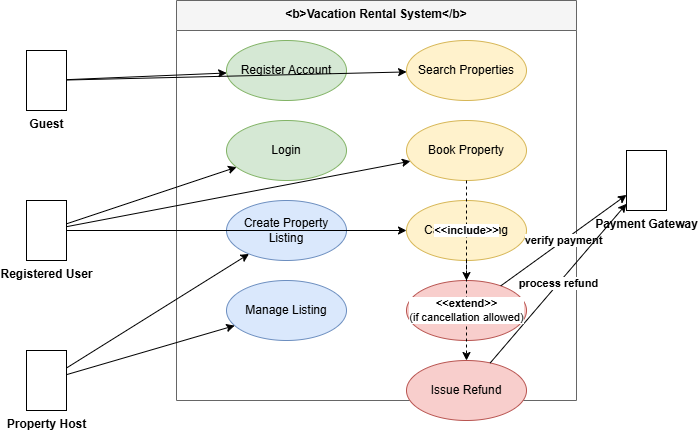

The diagram above was exported from draw.io. Its source (the exported page's mxGraphModel, read from the mxfile embedded in the PNG):
<mxGraphModel dx="872" dy="431" grid="1" gridSize="10" guides="1" tooltips="1" connect="1" arrows="1" fold="1" page="1" pageScale="1" pageWidth="827" pageHeight="1169" math="0" shadow="0">
  <root>
    <mxCell id="0" />
    <mxCell id="1" parent="0" />
    <mxCell id="guest" value="&lt;b&gt;Guest&lt;/b&gt;" style="umlActor;verticalLabelPosition=bottom;verticalAlign=top;html=1;outlineConnect=0;" parent="1" vertex="1">
      <mxGeometry x="100" y="200" width="40" height="60" as="geometry" />
    </mxCell>
    <mxCell id="user" value="&lt;b&gt;Registered User&lt;/b&gt;" style="umlActor;verticalLabelPosition=bottom;verticalAlign=top;html=1;outlineConnect=0;" parent="1" vertex="1">
      <mxGeometry x="100" y="350" width="40" height="60" as="geometry" />
    </mxCell>
    <mxCell id="host" value="&lt;b&gt;Property Host&lt;/b&gt;" style="umlActor;verticalLabelPosition=bottom;verticalAlign=top;html=1;outlineConnect=0;" parent="1" vertex="1">
      <mxGeometry x="100" y="500" width="40" height="60" as="geometry" />
    </mxCell>
    <mxCell id="payment" value="&lt;b&gt;Payment Gateway&lt;/b&gt;" style="umlActor;verticalLabelPosition=bottom;verticalAlign=top;html=1;outlineConnect=0;" parent="1" vertex="1">
      <mxGeometry x="700" y="300" width="40" height="60" as="geometry" />
    </mxCell>
    <mxCell id="system" value="&lt;b&gt;Vacation Rental System&lt;/b&gt;" style="swimlane;fontStyle=1;align=center;verticalAlign=top;childLayout=stackLayout;horizontal=1;startSize=30;horizontalStack=0;resizeParent=1;resizeParentMax=0;resizeLast=0;collapsible=1;marginBottom=0;fillColor=#f5f5f5;strokeColor=#666666;" parent="1" vertex="1">
      <mxGeometry x="250" y="150" width="400" height="400" as="geometry" />
    </mxCell>
    <mxCell id="register" value="Register Account" style="ellipse;whiteSpace=wrap;html=1;aspect=fixed;fillColor=#d5e8d4;strokeColor=#82b366;" parent="system" vertex="1">
      <mxGeometry x="50" y="40" width="120" height="60" as="geometry" />
    </mxCell>
    <mxCell id="login" value="Login" style="ellipse;whiteSpace=wrap;html=1;aspect=fixed;fillColor=#d5e8d4;strokeColor=#82b366;" parent="system" vertex="1">
      <mxGeometry x="50" y="120" width="120" height="60" as="geometry" />
    </mxCell>
    <mxCell id="create_listing" value="Create Property Listing" style="ellipse;whiteSpace=wrap;html=1;aspect=fixed;fillColor=#dae8fc;strokeColor=#6c8ebf;" parent="system" vertex="1">
      <mxGeometry x="50" y="200" width="120" height="60" as="geometry" />
    </mxCell>
    <mxCell id="manage_listing" value="Manage Listing" style="ellipse;whiteSpace=wrap;html=1;aspect=fixed;fillColor=#dae8fc;strokeColor=#6c8ebf;" parent="system" vertex="1">
      <mxGeometry x="50" y="280" width="120" height="60" as="geometry" />
    </mxCell>
    <mxCell id="search" value="Search Properties" style="ellipse;whiteSpace=wrap;html=1;aspect=fixed;fillColor=#fff2cc;strokeColor=#d6b656;" parent="system" vertex="1">
      <mxGeometry x="230" y="40" width="120" height="60" as="geometry" />
    </mxCell>
    <mxCell id="book" value="Book Property" style="ellipse;whiteSpace=wrap;html=1;aspect=fixed;fillColor=#fff2cc;strokeColor=#d6b656;" parent="system" vertex="1">
      <mxGeometry x="230" y="120" width="120" height="60" as="geometry" />
    </mxCell>
    <mxCell id="cancel" value="Cancel Booking" style="ellipse;whiteSpace=wrap;html=1;aspect=fixed;fillColor=#fff2cc;strokeColor=#d6b656;" parent="system" vertex="1">
      <mxGeometry x="230" y="200" width="120" height="60" as="geometry" />
    </mxCell>
    <mxCell id="process_payment" value="Process Payment" style="ellipse;whiteSpace=wrap;html=1;aspect=fixed;fillColor=#f8cecc;strokeColor=#b85450;" parent="system" vertex="1">
      <mxGeometry x="230" y="280" width="120" height="60" as="geometry" />
    </mxCell>
    <mxCell id="refund" value="Issue Refund" style="ellipse;whiteSpace=wrap;html=1;aspect=fixed;fillColor=#f8cecc;strokeColor=#b85450;" parent="system" vertex="1">
      <mxGeometry x="230" y="360" width="120" height="60" as="geometry" />
    </mxCell>
    <mxCell id="c1" value="" style="edgeStyle=none;rounded=0;orthogonalLoop=1;jettySize=auto;html=1;" parent="1" source="guest" target="register" edge="1">
      <mxGeometry relative="1" as="geometry" />
    </mxCell>
    <mxCell id="c2" value="" style="edgeStyle=none;rounded=0;orthogonalLoop=1;jettySize=auto;html=1;" parent="1" source="guest" target="search" edge="1">
      <mxGeometry relative="1" as="geometry" />
    </mxCell>
    <mxCell id="c3" value="" style="edgeStyle=none;rounded=0;orthogonalLoop=1;jettySize=auto;html=1;" parent="1" source="user" target="login" edge="1">
      <mxGeometry relative="1" as="geometry" />
    </mxCell>
    <mxCell id="c4" value="" style="edgeStyle=none;rounded=0;orthogonalLoop=1;jettySize=auto;html=1;" parent="1" source="user" target="book" edge="1">
      <mxGeometry relative="1" as="geometry" />
    </mxCell>
    <mxCell id="c5" value="" style="edgeStyle=none;rounded=0;orthogonalLoop=1;jettySize=auto;html=1;" parent="1" source="user" target="cancel" edge="1">
      <mxGeometry relative="1" as="geometry" />
    </mxCell>
    <mxCell id="c6" value="" style="edgeStyle=none;rounded=0;orthogonalLoop=1;jettySize=auto;html=1;" parent="1" source="host" target="create_listing" edge="1">
      <mxGeometry relative="1" as="geometry" />
    </mxCell>
    <mxCell id="c7" value="" style="edgeStyle=none;rounded=0;orthogonalLoop=1;jettySize=auto;html=1;" parent="1" source="host" target="manage_listing" edge="1">
      <mxGeometry relative="1" as="geometry" />
    </mxCell>
    <mxCell id="c8" value="&lt;b&gt;verify payment&lt;/b&gt;" style="edgeStyle=none;rounded=0;orthogonalLoop=1;jettySize=auto;html=1;" parent="1" source="process_payment" target="payment" edge="1">
      <mxGeometry relative="1" as="geometry" />
    </mxCell>
    <mxCell id="c9" value="&lt;b&gt;process refund&lt;/b&gt;" style="edgeStyle=none;rounded=0;orthogonalLoop=1;jettySize=auto;html=1;" parent="1" source="refund" target="payment" edge="1">
      <mxGeometry relative="1" as="geometry" />
    </mxCell>
    <mxCell id="e1" value="&lt;b&gt;&amp;lt;&amp;lt;include&amp;gt;&amp;gt;&lt;/b&gt;" style="edgeStyle=none;rounded=0;orthogonalLoop=1;jettySize=auto;html=1;dashed=1;" parent="1" source="book" target="process_payment" edge="1">
      <mxGeometry relative="1" as="geometry" />
    </mxCell>
    <mxCell id="e2" value="&lt;b&gt;&amp;lt;&amp;lt;extend&amp;gt;&amp;gt;&lt;/b&gt;&lt;br&gt;(if cancellation allowed)" style="edgeStyle=none;rounded=0;orthogonalLoop=1;jettySize=auto;html=1;dashed=1;" parent="1" source="cancel" target="refund" edge="1">
      <mxGeometry relative="1" as="geometry" />
    </mxCell>
  </root>
</mxGraphModel>